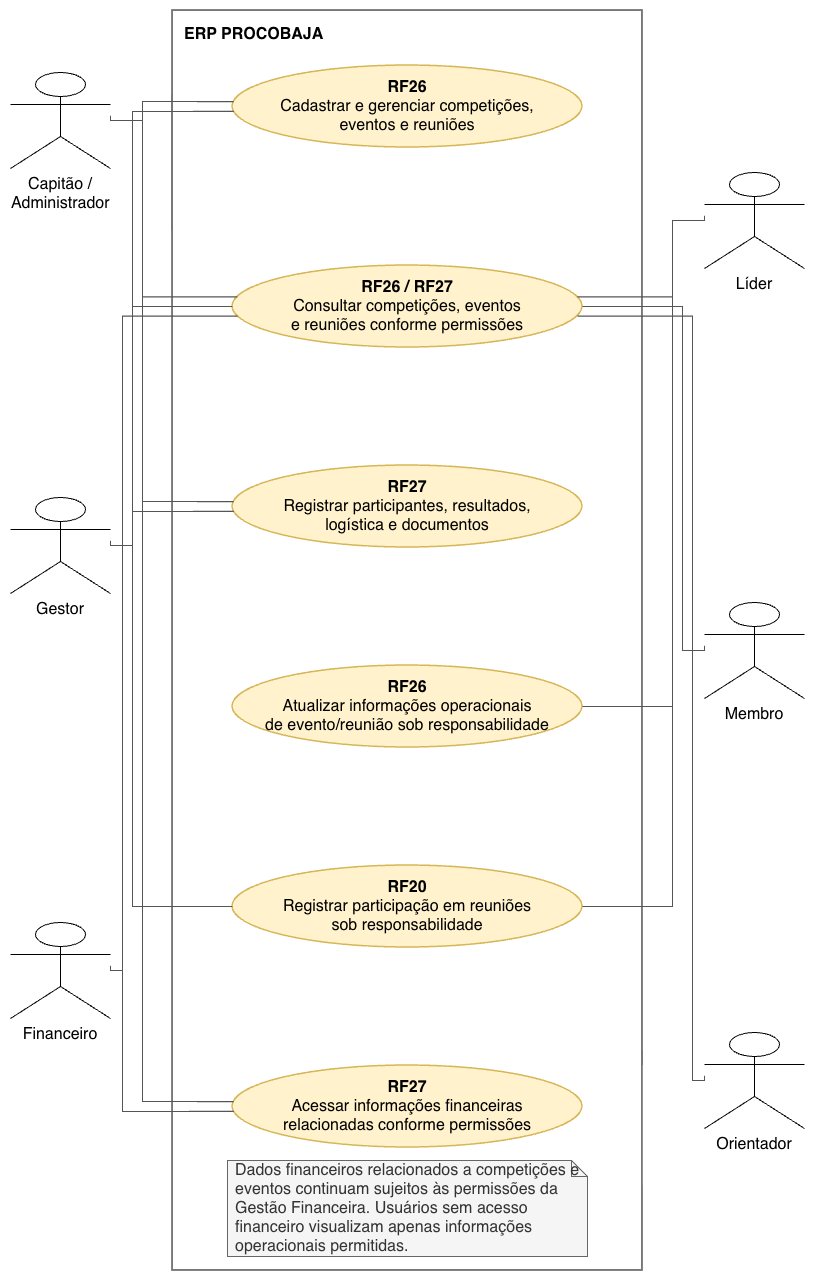

The diagram above was exported from draw.io. Its source (the exported page's mxGraphModel, read from the mxfile embedded in the PNG):
<mxGraphModel dx="2168" dy="1293" grid="1" gridSize="10" guides="1" tooltips="1" connect="1" arrows="1" fold="1" page="1" pageScale="1" pageWidth="850" pageHeight="1400" math="0" shadow="0">
  <root>
    <mxCell id="0" />
    <mxCell id="1" parent="0" />
    <mxCell id="boundary" parent="1" style="rounded=0;whiteSpace=wrap;html=1;strokeWidth=1.6;strokeColor=#555555;fillColor=none;verticalAlign=top;align=left;spacingTop=8;spacingLeft=10;fontStyle=1;fontSize=16;fontFamily=Helvetica;" value="&lt;b&gt;ERP PROCOBAJA&lt;/b&gt;" vertex="1">
      <mxGeometry height="1260" width="470" x="190" y="40" as="geometry" />
    </mxCell>
    <mxCell id="actor1" parent="1" style="shape=umlActor;verticalLabelPosition=bottom;verticalAlign=top;html=1;outlineConnect=0;fontSize=16;fontFamily=Helvetica;align=center;whiteSpace=wrap;" value="Capitão / Administrador" vertex="1">
      <mxGeometry height="96" width="100" x="28" y="102" as="geometry" />
    </mxCell>
    <mxCell id="actor2" parent="1" style="shape=umlActor;verticalLabelPosition=bottom;verticalAlign=top;html=1;outlineConnect=0;fontSize=16;fontFamily=Helvetica;align=center;whiteSpace=wrap;" value="Gestor" vertex="1">
      <mxGeometry height="96" width="100" x="28" y="527" as="geometry" />
    </mxCell>
    <mxCell id="actor3" parent="1" style="shape=umlActor;verticalLabelPosition=bottom;verticalAlign=top;html=1;outlineConnect=0;fontSize=16;fontFamily=Helvetica;align=center;whiteSpace=wrap;" value="Financeiro" vertex="1">
      <mxGeometry height="96" width="100" x="28" y="952" as="geometry" />
    </mxCell>
    <mxCell id="actor4" parent="1" style="shape=umlActor;verticalLabelPosition=bottom;verticalAlign=top;html=1;outlineConnect=0;fontSize=16;fontFamily=Helvetica;align=center;whiteSpace=wrap;" value="Líder" vertex="1">
      <mxGeometry height="96" width="100" x="722" y="202" as="geometry" />
    </mxCell>
    <mxCell id="actor5" parent="1" style="shape=umlActor;verticalLabelPosition=bottom;verticalAlign=top;html=1;outlineConnect=0;fontSize=16;fontFamily=Helvetica;align=center;whiteSpace=wrap;" value="Membro" vertex="1">
      <mxGeometry height="96" width="100" x="722" y="632" as="geometry" />
    </mxCell>
    <mxCell id="actor6" parent="1" style="shape=umlActor;verticalLabelPosition=bottom;verticalAlign=top;html=1;outlineConnect=0;fontSize=16;fontFamily=Helvetica;align=center;whiteSpace=wrap;" value="Orientador" vertex="1">
      <mxGeometry height="96" width="100" x="722" y="1062" as="geometry" />
    </mxCell>
    <mxCell id="uc1" parent="1" style="ellipse;whiteSpace=wrap;html=1;fillColor=#fff2cc;strokeColor=#d6b656;strokeWidth=1.5;fontSize=16;fontFamily=Helvetica;align=center;verticalAlign=middle;spacing=6;" value="&lt;b&gt;RF26&lt;/b&gt;&lt;br&gt;Cadastrar e gerenciar competições,&lt;br&gt;eventos e reuniões" vertex="1">
      <mxGeometry height="82" width="350" x="250" y="95" as="geometry" />
    </mxCell>
    <mxCell id="uc2" parent="1" style="ellipse;whiteSpace=wrap;html=1;fillColor=#fff2cc;strokeColor=#d6b656;strokeWidth=1.5;fontSize=16;fontFamily=Helvetica;align=center;verticalAlign=middle;spacing=6;" value="&lt;b&gt;RF26 / RF27&lt;/b&gt;&lt;br&gt;Consultar competições, eventos&lt;br&gt;e reuniões conforme permissões" vertex="1">
      <mxGeometry height="82" width="350" x="250" y="295" as="geometry" />
    </mxCell>
    <mxCell id="uc3" parent="1" style="ellipse;whiteSpace=wrap;html=1;fillColor=#fff2cc;strokeColor=#d6b656;strokeWidth=1.5;fontSize=16;fontFamily=Helvetica;align=center;verticalAlign=middle;spacing=6;" value="&lt;b&gt;RF27&lt;/b&gt;&lt;br&gt;Registrar participantes, resultados,&lt;br&gt;logística e documentos" vertex="1">
      <mxGeometry height="82" width="350" x="250" y="495" as="geometry" />
    </mxCell>
    <mxCell id="uc4" parent="1" style="ellipse;whiteSpace=wrap;html=1;fillColor=#fff2cc;strokeColor=#d6b656;strokeWidth=1.5;fontSize=16;fontFamily=Helvetica;align=center;verticalAlign=middle;spacing=6;" value="&lt;b&gt;RF26&lt;/b&gt;&lt;br&gt;Atualizar informações operacionais&lt;br&gt;de evento/reunião sob responsabilidade" vertex="1">
      <mxGeometry height="82" width="350" x="250" y="695" as="geometry" />
    </mxCell>
    <mxCell id="uc5" parent="1" style="ellipse;whiteSpace=wrap;html=1;fillColor=#fff2cc;strokeColor=#d6b656;strokeWidth=1.5;fontSize=16;fontFamily=Helvetica;align=center;verticalAlign=middle;spacing=6;" value="&lt;b&gt;RF20&lt;/b&gt;&lt;br&gt;Registrar participação em reuniões&lt;br&gt;sob responsabilidade" vertex="1">
      <mxGeometry height="82" width="350" x="250" y="895" as="geometry" />
    </mxCell>
    <mxCell id="uc6" parent="1" style="ellipse;whiteSpace=wrap;html=1;fillColor=#fff2cc;strokeColor=#d6b656;strokeWidth=1.5;fontSize=16;fontFamily=Helvetica;align=center;verticalAlign=middle;spacing=6;" value="&lt;b&gt;RF27&lt;/b&gt;&lt;br&gt;Acessar informações financeiras&lt;br&gt;relacionadas conforme permissões" vertex="1">
      <mxGeometry height="82" width="350" x="250" y="1095" as="geometry" />
    </mxCell>
    <mxCell id="note" parent="1" style="shape=note;whiteSpace=wrap;html=1;size=16;fillColor=#f5f5f5;strokeColor=#666666;fontColor=#333333;fontSize=16;fontFamily=Helvetica;align=left;verticalAlign=middle;spacing=8;" value="Dados financeiros relacionados a competições e eventos continuam sujeitos às permissões da Gestão Financeira. Usuários sem acesso financeiro visualizam apenas informações operacionais permitidas." vertex="1">
      <mxGeometry height="96" width="360" x="245" y="1190" as="geometry" />
    </mxCell>
    <mxCell id="e1" edge="1" parent="1" source="actor1" style="edgeStyle=orthogonalEdgeStyle;rounded=0;orthogonalLoop=1;jettySize=auto;html=1;endArrow=none;startArrow=none;strokeColor=#555555;strokeWidth=1.2;exitX=1;exitY=0.45;entryX=0;entryY=0.439;entryPerimeter=1;fontSize=16;" target="uc1">
      <mxGeometry relative="1" as="geometry">
        <Array as="points">
          <mxPoint x="160" y="150" />
          <mxPoint x="160" y="131" />
        </Array>
      </mxGeometry>
    </mxCell>
    <mxCell id="e2" edge="1" parent="1" source="actor2" style="edgeStyle=orthogonalEdgeStyle;rounded=0;orthogonalLoop=1;jettySize=auto;html=1;endArrow=none;startArrow=none;strokeColor=#555555;strokeWidth=1.2;exitX=1;exitY=0.45;entryX=0;entryY=0.561;entryPerimeter=1;fontSize=16;" target="uc1">
      <mxGeometry relative="1" as="geometry">
        <Array as="points">
          <mxPoint x="150" y="575" />
          <mxPoint x="150" y="141" />
        </Array>
      </mxGeometry>
    </mxCell>
    <mxCell id="e3" edge="1" parent="1" source="actor1" style="edgeStyle=orthogonalEdgeStyle;rounded=0;orthogonalLoop=1;jettySize=auto;html=1;endArrow=none;startArrow=none;strokeColor=#555555;strokeWidth=1.2;exitX=1;exitY=0.45;entryX=0;entryY=0.378;entryPerimeter=1;fontSize=16;" target="uc2">
      <mxGeometry relative="1" as="geometry">
        <Array as="points">
          <mxPoint x="160" y="150" />
          <mxPoint x="160" y="326" />
        </Array>
      </mxGeometry>
    </mxCell>
    <mxCell id="e4" edge="1" parent="1" source="actor2" style="edgeStyle=orthogonalEdgeStyle;rounded=0;orthogonalLoop=1;jettySize=auto;html=1;endArrow=none;startArrow=none;strokeColor=#555555;strokeWidth=1.2;exitX=1;exitY=0.45;entryX=0;entryY=0.500;entryPerimeter=1;fontSize=16;" target="uc2">
      <mxGeometry relative="1" as="geometry">
        <Array as="points">
          <mxPoint x="150" y="575" />
          <mxPoint x="150" y="336" />
        </Array>
      </mxGeometry>
    </mxCell>
    <mxCell id="e5" edge="1" parent="1" source="actor3" style="edgeStyle=orthogonalEdgeStyle;rounded=0;orthogonalLoop=1;jettySize=auto;html=1;endArrow=none;startArrow=none;strokeColor=#555555;strokeWidth=1.2;exitX=1;exitY=0.45;entryX=0;entryY=0.622;entryPerimeter=1;fontSize=16;" target="uc2">
      <mxGeometry relative="1" as="geometry">
        <Array as="points">
          <mxPoint x="140" y="1000" />
          <mxPoint x="140" y="346" />
        </Array>
      </mxGeometry>
    </mxCell>
    <mxCell id="e6" edge="1" parent="1" source="actor4" style="edgeStyle=orthogonalEdgeStyle;rounded=0;orthogonalLoop=1;jettySize=auto;html=1;endArrow=none;startArrow=none;strokeColor=#555555;strokeWidth=1.2;exitX=0;exitY=0.45;entryX=1;entryY=0.378;entryPerimeter=1;fontSize=16;" target="uc2">
      <mxGeometry relative="1" as="geometry">
        <Array as="points">
          <mxPoint x="690" y="250" />
          <mxPoint x="690" y="326" />
        </Array>
      </mxGeometry>
    </mxCell>
    <mxCell id="e7" edge="1" parent="1" source="actor5" style="edgeStyle=orthogonalEdgeStyle;rounded=0;orthogonalLoop=1;jettySize=auto;html=1;endArrow=none;startArrow=none;strokeColor=#555555;strokeWidth=1.2;exitX=0;exitY=0.45;entryX=1;entryY=0.500;entryPerimeter=1;fontSize=16;" target="uc2">
      <mxGeometry relative="1" as="geometry">
        <Array as="points">
          <mxPoint x="700" y="680" />
          <mxPoint x="700" y="336" />
        </Array>
      </mxGeometry>
    </mxCell>
    <mxCell id="e8" edge="1" parent="1" source="actor6" style="edgeStyle=orthogonalEdgeStyle;rounded=0;orthogonalLoop=1;jettySize=auto;html=1;endArrow=none;startArrow=none;strokeColor=#555555;strokeWidth=1.2;exitX=0;exitY=0.45;entryX=1;entryY=0.622;entryPerimeter=1;fontSize=16;" target="uc2">
      <mxGeometry relative="1" as="geometry">
        <Array as="points">
          <mxPoint x="710" y="1110" />
          <mxPoint x="710" y="346" />
        </Array>
      </mxGeometry>
    </mxCell>
    <mxCell id="e9" edge="1" parent="1" source="actor1" style="edgeStyle=orthogonalEdgeStyle;rounded=0;orthogonalLoop=1;jettySize=auto;html=1;endArrow=none;startArrow=none;strokeColor=#555555;strokeWidth=1.2;exitX=1;exitY=0.45;entryX=0;entryY=0.439;entryPerimeter=1;fontSize=16;" target="uc3">
      <mxGeometry relative="1" as="geometry">
        <Array as="points">
          <mxPoint x="160" y="150" />
          <mxPoint x="160" y="531" />
        </Array>
      </mxGeometry>
    </mxCell>
    <mxCell id="e10" edge="1" parent="1" source="actor2" style="edgeStyle=orthogonalEdgeStyle;rounded=0;orthogonalLoop=1;jettySize=auto;html=1;endArrow=none;startArrow=none;strokeColor=#555555;strokeWidth=1.2;exitX=1;exitY=0.45;entryX=0;entryY=0.561;entryPerimeter=1;fontSize=16;" target="uc3">
      <mxGeometry relative="1" as="geometry">
        <Array as="points">
          <mxPoint x="150" y="575" />
          <mxPoint x="150" y="541" />
        </Array>
      </mxGeometry>
    </mxCell>
    <mxCell id="e11" edge="1" parent="1" source="actor4" style="edgeStyle=orthogonalEdgeStyle;rounded=0;orthogonalLoop=1;jettySize=auto;html=1;endArrow=none;startArrow=none;strokeColor=#555555;strokeWidth=1.2;exitX=0;exitY=0.45;entryX=1;entryY=0.500;entryPerimeter=1;fontSize=16;" target="uc4">
      <mxGeometry relative="1" as="geometry">
        <Array as="points">
          <mxPoint x="690" y="250" />
          <mxPoint x="690" y="736" />
        </Array>
      </mxGeometry>
    </mxCell>
    <mxCell id="e12" edge="1" parent="1" source="actor2" style="edgeStyle=orthogonalEdgeStyle;rounded=0;orthogonalLoop=1;jettySize=auto;html=1;endArrow=none;startArrow=none;strokeColor=#555555;strokeWidth=1.2;exitX=1;exitY=0.45;entryX=0;entryY=0.500;entryPerimeter=1;fontSize=16;" target="uc5">
      <mxGeometry relative="1" as="geometry">
        <Array as="points">
          <mxPoint x="150" y="575" />
          <mxPoint x="150" y="936" />
        </Array>
      </mxGeometry>
    </mxCell>
    <mxCell id="e13" edge="1" parent="1" source="actor4" style="edgeStyle=orthogonalEdgeStyle;rounded=0;orthogonalLoop=1;jettySize=auto;html=1;endArrow=none;startArrow=none;strokeColor=#555555;strokeWidth=1.2;exitX=0;exitY=0.45;entryX=1;entryY=0.500;entryPerimeter=1;fontSize=16;" target="uc5">
      <mxGeometry relative="1" as="geometry">
        <Array as="points">
          <mxPoint x="690" y="250" />
          <mxPoint x="690" y="936" />
        </Array>
      </mxGeometry>
    </mxCell>
    <mxCell id="e14" edge="1" parent="1" source="actor1" style="edgeStyle=orthogonalEdgeStyle;rounded=0;orthogonalLoop=1;jettySize=auto;html=1;endArrow=none;startArrow=none;strokeColor=#555555;strokeWidth=1.2;exitX=1;exitY=0.45;entryX=0;entryY=0.439;entryPerimeter=1;fontSize=16;" target="uc6">
      <mxGeometry relative="1" as="geometry">
        <Array as="points">
          <mxPoint x="160" y="150" />
          <mxPoint x="160" y="1131" />
        </Array>
      </mxGeometry>
    </mxCell>
    <mxCell id="e15" edge="1" parent="1" source="actor3" style="edgeStyle=orthogonalEdgeStyle;rounded=0;orthogonalLoop=1;jettySize=auto;html=1;endArrow=none;startArrow=none;strokeColor=#555555;strokeWidth=1.2;exitX=1;exitY=0.45;entryX=0;entryY=0.561;entryPerimeter=1;fontSize=16;" target="uc6">
      <mxGeometry relative="1" as="geometry">
        <Array as="points">
          <mxPoint x="140" y="1000" />
          <mxPoint x="140" y="1141" />
        </Array>
      </mxGeometry>
    </mxCell>
  </root>
</mxGraphModel>